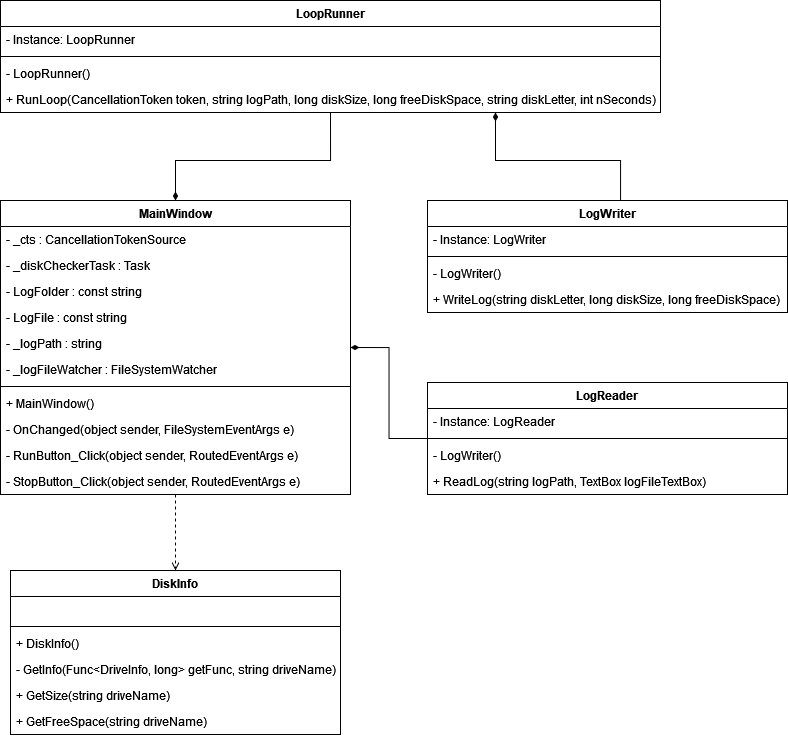

The diagram above was exported from draw.io. Its source (the exported page's mxGraphModel, read from the mxfile embedded in the PNG):
<mxGraphModel dx="1405" dy="1100" grid="1" gridSize="10" guides="1" tooltips="1" connect="1" arrows="1" fold="1" page="1" pageScale="1" pageWidth="827" pageHeight="1169" math="0" shadow="0">
  <root>
    <mxCell id="Glj0ijlIY_Pu2PlOOjkj-0" />
    <mxCell id="Glj0ijlIY_Pu2PlOOjkj-1" parent="Glj0ijlIY_Pu2PlOOjkj-0" />
    <mxCell id="Glj0ijlIY_Pu2PlOOjkj-8" value="LogWriter" style="swimlane;fontStyle=1;align=center;verticalAlign=top;childLayout=stackLayout;horizontal=1;startSize=26;horizontalStack=0;resizeParent=1;resizeParentMax=0;resizeLast=0;collapsible=1;marginBottom=0;whiteSpace=wrap;html=1;" vertex="1" parent="Glj0ijlIY_Pu2PlOOjkj-1">
      <mxGeometry x="467" y="240" width="360" height="112" as="geometry" />
    </mxCell>
    <mxCell id="Glj0ijlIY_Pu2PlOOjkj-9" value="- Instance: LogWriter" style="text;strokeColor=none;fillColor=none;align=left;verticalAlign=top;spacingLeft=4;spacingRight=4;overflow=hidden;rotatable=0;points=[[0,0.5],[1,0.5]];portConstraint=eastwest;whiteSpace=wrap;html=1;" vertex="1" parent="Glj0ijlIY_Pu2PlOOjkj-8">
      <mxGeometry y="26" width="360" height="26" as="geometry" />
    </mxCell>
    <mxCell id="Glj0ijlIY_Pu2PlOOjkj-10" value="" style="line;strokeWidth=1;fillColor=none;align=left;verticalAlign=middle;spacingTop=-1;spacingLeft=3;spacingRight=3;rotatable=0;labelPosition=right;points=[];portConstraint=eastwest;strokeColor=inherit;" vertex="1" parent="Glj0ijlIY_Pu2PlOOjkj-8">
      <mxGeometry y="52" width="360" height="8" as="geometry" />
    </mxCell>
    <mxCell id="Glj0ijlIY_Pu2PlOOjkj-11" value="&lt;div&gt;- LogWriter()&lt;/div&gt;&lt;div&gt;&lt;br&gt;&lt;/div&gt;" style="text;strokeColor=none;fillColor=none;align=left;verticalAlign=top;spacingLeft=4;spacingRight=4;overflow=hidden;rotatable=0;points=[[0,0.5],[1,0.5]];portConstraint=eastwest;whiteSpace=wrap;html=1;" vertex="1" parent="Glj0ijlIY_Pu2PlOOjkj-8">
      <mxGeometry y="60" width="360" height="26" as="geometry" />
    </mxCell>
    <mxCell id="Glj0ijlIY_Pu2PlOOjkj-12" value="+ WriteLog(string diskLetter, long diskSize, long freeDiskSpace)" style="text;strokeColor=none;fillColor=none;align=left;verticalAlign=top;spacingLeft=4;spacingRight=4;overflow=hidden;rotatable=0;points=[[0,0.5],[1,0.5]];portConstraint=eastwest;whiteSpace=wrap;html=1;" vertex="1" parent="Glj0ijlIY_Pu2PlOOjkj-8">
      <mxGeometry y="86" width="360" height="26" as="geometry" />
    </mxCell>
    <mxCell id="Glj0ijlIY_Pu2PlOOjkj-13" value="DiskInfo" style="swimlane;fontStyle=1;align=center;verticalAlign=top;childLayout=stackLayout;horizontal=1;startSize=26;horizontalStack=0;resizeParent=1;resizeParentMax=0;resizeLast=0;collapsible=1;marginBottom=0;whiteSpace=wrap;html=1;" vertex="1" parent="Glj0ijlIY_Pu2PlOOjkj-1">
      <mxGeometry x="50" y="610" width="330" height="164" as="geometry" />
    </mxCell>
    <mxCell id="Glj0ijlIY_Pu2PlOOjkj-14" value="&lt;div&gt;&lt;br&gt;&lt;/div&gt;&lt;div&gt;&lt;br&gt;&lt;/div&gt;" style="text;strokeColor=none;fillColor=none;align=left;verticalAlign=top;spacingLeft=4;spacingRight=4;overflow=hidden;rotatable=0;points=[[0,0.5],[1,0.5]];portConstraint=eastwest;whiteSpace=wrap;html=1;" vertex="1" parent="Glj0ijlIY_Pu2PlOOjkj-13">
      <mxGeometry y="26" width="330" height="26" as="geometry" />
    </mxCell>
    <mxCell id="Glj0ijlIY_Pu2PlOOjkj-15" value="" style="line;strokeWidth=1;fillColor=none;align=left;verticalAlign=middle;spacingTop=-1;spacingLeft=3;spacingRight=3;rotatable=0;labelPosition=right;points=[];portConstraint=eastwest;strokeColor=inherit;" vertex="1" parent="Glj0ijlIY_Pu2PlOOjkj-13">
      <mxGeometry y="52" width="330" height="8" as="geometry" />
    </mxCell>
    <mxCell id="0L6DGtWqsRko3ohhpPme-19" value="+ DiskInfo()" style="text;strokeColor=none;fillColor=none;align=left;verticalAlign=top;spacingLeft=4;spacingRight=4;overflow=hidden;rotatable=0;points=[[0,0.5],[1,0.5]];portConstraint=eastwest;whiteSpace=wrap;html=1;" vertex="1" parent="Glj0ijlIY_Pu2PlOOjkj-13">
      <mxGeometry y="60" width="330" height="26" as="geometry" />
    </mxCell>
    <mxCell id="Glj0ijlIY_Pu2PlOOjkj-16" value="- GetInfo(Func&amp;lt;DriveInfo, long&amp;gt; getFunc, string driveName)" style="text;strokeColor=none;fillColor=none;align=left;verticalAlign=top;spacingLeft=4;spacingRight=4;overflow=hidden;rotatable=0;points=[[0,0.5],[1,0.5]];portConstraint=eastwest;whiteSpace=wrap;html=1;" vertex="1" parent="Glj0ijlIY_Pu2PlOOjkj-13">
      <mxGeometry y="86" width="330" height="26" as="geometry" />
    </mxCell>
    <mxCell id="Glj0ijlIY_Pu2PlOOjkj-17" value="+ GetSize(string driveName)" style="text;strokeColor=none;fillColor=none;align=left;verticalAlign=top;spacingLeft=4;spacingRight=4;overflow=hidden;rotatable=0;points=[[0,0.5],[1,0.5]];portConstraint=eastwest;whiteSpace=wrap;html=1;" vertex="1" parent="Glj0ijlIY_Pu2PlOOjkj-13">
      <mxGeometry y="112" width="330" height="26" as="geometry" />
    </mxCell>
    <mxCell id="Glj0ijlIY_Pu2PlOOjkj-18" value="+ GetFreeSpace(string driveName)" style="text;strokeColor=none;fillColor=none;align=left;verticalAlign=top;spacingLeft=4;spacingRight=4;overflow=hidden;rotatable=0;points=[[0,0.5],[1,0.5]];portConstraint=eastwest;whiteSpace=wrap;html=1;" vertex="1" parent="Glj0ijlIY_Pu2PlOOjkj-13">
      <mxGeometry y="138" width="330" height="26" as="geometry" />
    </mxCell>
    <mxCell id="Glj0ijlIY_Pu2PlOOjkj-24" value="" style="endArrow=open;dashed=1;html=1;rounded=0;entryX=0.5;entryY=0;entryDx=0;entryDy=0;endFill=0;exitX=0.5;exitY=1;exitDx=0;exitDy=0;" edge="1" parent="Glj0ijlIY_Pu2PlOOjkj-1" source="0L6DGtWqsRko3ohhpPme-0" target="Glj0ijlIY_Pu2PlOOjkj-13">
      <mxGeometry width="50" height="50" relative="1" as="geometry">
        <mxPoint x="590" y="720" as="sourcePoint" />
        <mxPoint x="510" y="270" as="targetPoint" />
      </mxGeometry>
    </mxCell>
    <mxCell id="OD_2RPFvXtQ6bT_dfoGu-0" style="edgeStyle=orthogonalEdgeStyle;rounded=0;orthogonalLoop=1;jettySize=auto;html=1;exitX=0;exitY=0.5;exitDx=0;exitDy=0;entryX=1;entryY=0.5;entryDx=0;entryDy=0;endArrow=diamondThin;endFill=1;" edge="1" parent="Glj0ijlIY_Pu2PlOOjkj-1" source="OD_2RPFvXtQ6bT_dfoGu-1" target="0L6DGtWqsRko3ohhpPme-0">
      <mxGeometry relative="1" as="geometry">
        <mxPoint x="840" y="380" as="targetPoint" />
      </mxGeometry>
    </mxCell>
    <mxCell id="OD_2RPFvXtQ6bT_dfoGu-1" value="LogReader" style="swimlane;fontStyle=1;align=center;verticalAlign=top;childLayout=stackLayout;horizontal=1;startSize=26;horizontalStack=0;resizeParent=1;resizeParentMax=0;resizeLast=0;collapsible=1;marginBottom=0;whiteSpace=wrap;html=1;" vertex="1" parent="Glj0ijlIY_Pu2PlOOjkj-1">
      <mxGeometry x="467" y="422" width="360" height="112" as="geometry" />
    </mxCell>
    <mxCell id="OD_2RPFvXtQ6bT_dfoGu-2" value="- Instance: LogReader" style="text;strokeColor=none;fillColor=none;align=left;verticalAlign=top;spacingLeft=4;spacingRight=4;overflow=hidden;rotatable=0;points=[[0,0.5],[1,0.5]];portConstraint=eastwest;whiteSpace=wrap;html=1;" vertex="1" parent="OD_2RPFvXtQ6bT_dfoGu-1">
      <mxGeometry y="26" width="360" height="26" as="geometry" />
    </mxCell>
    <mxCell id="OD_2RPFvXtQ6bT_dfoGu-3" value="" style="line;strokeWidth=1;fillColor=none;align=left;verticalAlign=middle;spacingTop=-1;spacingLeft=3;spacingRight=3;rotatable=0;labelPosition=right;points=[];portConstraint=eastwest;strokeColor=inherit;" vertex="1" parent="OD_2RPFvXtQ6bT_dfoGu-1">
      <mxGeometry y="52" width="360" height="8" as="geometry" />
    </mxCell>
    <mxCell id="OD_2RPFvXtQ6bT_dfoGu-4" value="&lt;div&gt;- LogWriter()&lt;/div&gt;&lt;div&gt;&lt;br&gt;&lt;/div&gt;" style="text;strokeColor=none;fillColor=none;align=left;verticalAlign=top;spacingLeft=4;spacingRight=4;overflow=hidden;rotatable=0;points=[[0,0.5],[1,0.5]];portConstraint=eastwest;whiteSpace=wrap;html=1;" vertex="1" parent="OD_2RPFvXtQ6bT_dfoGu-1">
      <mxGeometry y="60" width="360" height="26" as="geometry" />
    </mxCell>
    <mxCell id="OD_2RPFvXtQ6bT_dfoGu-5" value="+ ReadLog(string logPath, TextBox logFileTextBox)" style="text;strokeColor=none;fillColor=none;align=left;verticalAlign=top;spacingLeft=4;spacingRight=4;overflow=hidden;rotatable=0;points=[[0,0.5],[1,0.5]];portConstraint=eastwest;whiteSpace=wrap;html=1;" vertex="1" parent="OD_2RPFvXtQ6bT_dfoGu-1">
      <mxGeometry y="86" width="360" height="26" as="geometry" />
    </mxCell>
    <mxCell id="0L6DGtWqsRko3ohhpPme-0" value="MainWindow" style="swimlane;fontStyle=1;align=center;verticalAlign=top;childLayout=stackLayout;horizontal=1;startSize=26;horizontalStack=0;resizeParent=1;resizeParentMax=0;resizeLast=0;collapsible=1;marginBottom=0;whiteSpace=wrap;html=1;" vertex="1" parent="Glj0ijlIY_Pu2PlOOjkj-1">
      <mxGeometry x="40" y="240" width="350" height="294" as="geometry" />
    </mxCell>
    <mxCell id="0L6DGtWqsRko3ohhpPme-1" value="- _cts : CancellationTokenSource" style="text;strokeColor=none;fillColor=none;align=left;verticalAlign=top;spacingLeft=4;spacingRight=4;overflow=hidden;rotatable=0;points=[[0,0.5],[1,0.5]];portConstraint=eastwest;whiteSpace=wrap;html=1;" vertex="1" parent="0L6DGtWqsRko3ohhpPme-0">
      <mxGeometry y="26" width="350" height="26" as="geometry" />
    </mxCell>
    <mxCell id="0L6DGtWqsRko3ohhpPme-5" value="- _diskCheckerTask : Task" style="text;strokeColor=none;fillColor=none;align=left;verticalAlign=top;spacingLeft=4;spacingRight=4;overflow=hidden;rotatable=0;points=[[0,0.5],[1,0.5]];portConstraint=eastwest;whiteSpace=wrap;html=1;" vertex="1" parent="0L6DGtWqsRko3ohhpPme-0">
      <mxGeometry y="52" width="350" height="26" as="geometry" />
    </mxCell>
    <mxCell id="0L6DGtWqsRko3ohhpPme-6" value="&lt;div&gt;- LogFolder : const string&lt;br&gt;&lt;/div&gt;&lt;div&gt;&lt;br&gt;&lt;/div&gt;" style="text;strokeColor=none;fillColor=none;align=left;verticalAlign=top;spacingLeft=4;spacingRight=4;overflow=hidden;rotatable=0;points=[[0,0.5],[1,0.5]];portConstraint=eastwest;whiteSpace=wrap;html=1;" vertex="1" parent="0L6DGtWqsRko3ohhpPme-0">
      <mxGeometry y="78" width="350" height="26" as="geometry" />
    </mxCell>
    <mxCell id="0L6DGtWqsRko3ohhpPme-7" value="- LogFile : const string" style="text;strokeColor=none;fillColor=none;align=left;verticalAlign=top;spacingLeft=4;spacingRight=4;overflow=hidden;rotatable=0;points=[[0,0.5],[1,0.5]];portConstraint=eastwest;whiteSpace=wrap;html=1;" vertex="1" parent="0L6DGtWqsRko3ohhpPme-0">
      <mxGeometry y="104" width="350" height="26" as="geometry" />
    </mxCell>
    <mxCell id="0L6DGtWqsRko3ohhpPme-8" value="- _logPath : string" style="text;strokeColor=none;fillColor=none;align=left;verticalAlign=top;spacingLeft=4;spacingRight=4;overflow=hidden;rotatable=0;points=[[0,0.5],[1,0.5]];portConstraint=eastwest;whiteSpace=wrap;html=1;" vertex="1" parent="0L6DGtWqsRko3ohhpPme-0">
      <mxGeometry y="130" width="350" height="26" as="geometry" />
    </mxCell>
    <mxCell id="0L6DGtWqsRko3ohhpPme-9" value="- _logFileWatcher : FileSystemWatcher" style="text;strokeColor=none;fillColor=none;align=left;verticalAlign=top;spacingLeft=4;spacingRight=4;overflow=hidden;rotatable=0;points=[[0,0.5],[1,0.5]];portConstraint=eastwest;whiteSpace=wrap;html=1;" vertex="1" parent="0L6DGtWqsRko3ohhpPme-0">
      <mxGeometry y="156" width="350" height="26" as="geometry" />
    </mxCell>
    <mxCell id="0L6DGtWqsRko3ohhpPme-2" value="" style="line;strokeWidth=1;fillColor=none;align=left;verticalAlign=middle;spacingTop=-1;spacingLeft=3;spacingRight=3;rotatable=0;labelPosition=right;points=[];portConstraint=eastwest;strokeColor=inherit;" vertex="1" parent="0L6DGtWqsRko3ohhpPme-0">
      <mxGeometry y="182" width="350" height="8" as="geometry" />
    </mxCell>
    <mxCell id="0L6DGtWqsRko3ohhpPme-3" value="+ MainWindow()" style="text;strokeColor=none;fillColor=none;align=left;verticalAlign=top;spacingLeft=4;spacingRight=4;overflow=hidden;rotatable=0;points=[[0,0.5],[1,0.5]];portConstraint=eastwest;whiteSpace=wrap;html=1;" vertex="1" parent="0L6DGtWqsRko3ohhpPme-0">
      <mxGeometry y="190" width="350" height="26" as="geometry" />
    </mxCell>
    <mxCell id="0L6DGtWqsRko3ohhpPme-10" value="- OnChanged(object sender, FileSystemEventArgs e)" style="text;strokeColor=none;fillColor=none;align=left;verticalAlign=top;spacingLeft=4;spacingRight=4;overflow=hidden;rotatable=0;points=[[0,0.5],[1,0.5]];portConstraint=eastwest;whiteSpace=wrap;html=1;" vertex="1" parent="0L6DGtWqsRko3ohhpPme-0">
      <mxGeometry y="216" width="350" height="26" as="geometry" />
    </mxCell>
    <mxCell id="0L6DGtWqsRko3ohhpPme-4" value="- RunButton_Click(object sender, RoutedEventArgs e)" style="text;strokeColor=none;fillColor=none;align=left;verticalAlign=top;spacingLeft=4;spacingRight=4;overflow=hidden;rotatable=0;points=[[0,0.5],[1,0.5]];portConstraint=eastwest;whiteSpace=wrap;html=1;" vertex="1" parent="0L6DGtWqsRko3ohhpPme-0">
      <mxGeometry y="242" width="350" height="26" as="geometry" />
    </mxCell>
    <mxCell id="0L6DGtWqsRko3ohhpPme-11" value="- StopButton_Click(object sender, RoutedEventArgs e)" style="text;strokeColor=none;fillColor=none;align=left;verticalAlign=top;spacingLeft=4;spacingRight=4;overflow=hidden;rotatable=0;points=[[0,0.5],[1,0.5]];portConstraint=eastwest;whiteSpace=wrap;html=1;" vertex="1" parent="0L6DGtWqsRko3ohhpPme-0">
      <mxGeometry y="268" width="350" height="26" as="geometry" />
    </mxCell>
    <mxCell id="0L6DGtWqsRko3ohhpPme-13" value="LoopRunner" style="swimlane;fontStyle=1;align=center;verticalAlign=top;childLayout=stackLayout;horizontal=1;startSize=26;horizontalStack=0;resizeParent=1;resizeParentMax=0;resizeLast=0;collapsible=1;marginBottom=0;whiteSpace=wrap;html=1;" vertex="1" parent="Glj0ijlIY_Pu2PlOOjkj-1">
      <mxGeometry x="40" y="40" width="660" height="112" as="geometry" />
    </mxCell>
    <mxCell id="0L6DGtWqsRko3ohhpPme-14" value="- Instance: LoopRunner" style="text;strokeColor=none;fillColor=none;align=left;verticalAlign=top;spacingLeft=4;spacingRight=4;overflow=hidden;rotatable=0;points=[[0,0.5],[1,0.5]];portConstraint=eastwest;whiteSpace=wrap;html=1;" vertex="1" parent="0L6DGtWqsRko3ohhpPme-13">
      <mxGeometry y="26" width="660" height="26" as="geometry" />
    </mxCell>
    <mxCell id="0L6DGtWqsRko3ohhpPme-15" value="" style="line;strokeWidth=1;fillColor=none;align=left;verticalAlign=middle;spacingTop=-1;spacingLeft=3;spacingRight=3;rotatable=0;labelPosition=right;points=[];portConstraint=eastwest;strokeColor=inherit;" vertex="1" parent="0L6DGtWqsRko3ohhpPme-13">
      <mxGeometry y="52" width="660" height="8" as="geometry" />
    </mxCell>
    <mxCell id="0L6DGtWqsRko3ohhpPme-16" value="- LoopRunner()" style="text;strokeColor=none;fillColor=none;align=left;verticalAlign=top;spacingLeft=4;spacingRight=4;overflow=hidden;rotatable=0;points=[[0,0.5],[1,0.5]];portConstraint=eastwest;whiteSpace=wrap;html=1;" vertex="1" parent="0L6DGtWqsRko3ohhpPme-13">
      <mxGeometry y="60" width="660" height="26" as="geometry" />
    </mxCell>
    <mxCell id="0L6DGtWqsRko3ohhpPme-25" value="+ RunLoop(CancellationToken token, string logPath, long diskSize, long freeDiskSpace, string diskLetter, int nSeconds)" style="text;strokeColor=none;fillColor=none;align=left;verticalAlign=top;spacingLeft=4;spacingRight=4;overflow=hidden;rotatable=0;points=[[0,0.5],[1,0.5]];portConstraint=eastwest;whiteSpace=wrap;html=1;" vertex="1" parent="0L6DGtWqsRko3ohhpPme-13">
      <mxGeometry y="86" width="660" height="26" as="geometry" />
    </mxCell>
    <mxCell id="0L6DGtWqsRko3ohhpPme-20" style="edgeStyle=orthogonalEdgeStyle;rounded=0;orthogonalLoop=1;jettySize=auto;html=1;endArrow=diamondThin;endFill=1;entryX=0.5;entryY=0;entryDx=0;entryDy=0;exitX=0.5;exitY=1;exitDx=0;exitDy=0;" edge="1" parent="Glj0ijlIY_Pu2PlOOjkj-1" source="0L6DGtWqsRko3ohhpPme-13" target="0L6DGtWqsRko3ohhpPme-0">
      <mxGeometry relative="1" as="geometry">
        <mxPoint x="460" y="230" as="targetPoint" />
        <mxPoint x="425" y="180" as="sourcePoint" />
        <Array as="points">
          <mxPoint x="370" y="200" />
          <mxPoint x="215" y="200" />
        </Array>
      </mxGeometry>
    </mxCell>
    <mxCell id="0L6DGtWqsRko3ohhpPme-22" style="edgeStyle=orthogonalEdgeStyle;rounded=0;orthogonalLoop=1;jettySize=auto;html=1;endArrow=diamondThin;endFill=1;exitX=0.5;exitY=0;exitDx=0;exitDy=0;entryX=0.75;entryY=1;entryDx=0;entryDy=0;" edge="1" parent="Glj0ijlIY_Pu2PlOOjkj-1" source="Glj0ijlIY_Pu2PlOOjkj-8" target="0L6DGtWqsRko3ohhpPme-13">
      <mxGeometry relative="1" as="geometry">
        <mxPoint x="550" y="170" as="targetPoint" />
        <mxPoint x="659.41" y="330" as="sourcePoint" />
        <Array as="points">
          <mxPoint x="660" y="240" />
          <mxPoint x="660" y="200" />
          <mxPoint x="535" y="200" />
        </Array>
      </mxGeometry>
    </mxCell>
  </root>
</mxGraphModel>